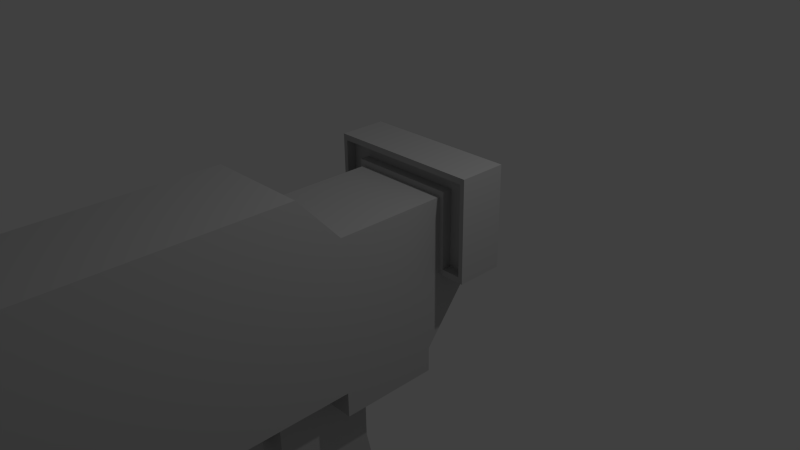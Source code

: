 # Source: gunChapter4.blend  (saved by Blender 2.75.0; exported with 4.5.12 LTS)
import bpy
from mathutils import Matrix  # noqa: F401  (used for matrix-valued properties, if any)

bpy.ops.wm.read_factory_settings(use_empty=True)
scene = bpy.context.scene
scene.name = 'Scene'

# ---- collections
col_collection_1 = bpy.data.collections.new('Collection 1'); scene.collection.children.link(col_collection_1)

# ---- materials (node trees are filled in below, after node groups)
mat_cheker_001 = bpy.data.materials.new('cheker.001')
mat_cheker_001.alpha_threshold = 0.0
mat_cheker_001.use_transparent_shadow = False
mat_cheker_001.diffuse_color = (0.48, 0.48, 0.48, 1.0)
mat_cheker_001.specular_color = (0.04, 0.04, 0.04)
mat_cheker_001.roughness = 0.5
mat_cheker_001.specular_intensity = 1.0

# ---- material node trees

# ---- world
world_world = bpy.data.worlds.new('World'); scene.world = world_world
world_world.color = (0.05088, 0.05088, 0.05088)
world_world.use_sun_shadow = False
world_world.sun_shadow_jitter_overblur = 0.0
world_world.cycles.sampling_method = 'MANUAL'
world_world.cycles.sample_map_resolution = 256

# ---- cameras
cam_camera = bpy.data.cameras.new('Camera')
cam_camera.clip_end = 100.0
cam_camera.lens = 35.0
cam_camera.sensor_width = 32.0
cam_camera.sensor_height = 18.0
cam_camera.ortho_scale = 7.314
cam_camera.dof.focus_distance = 0.0
cam_camera.dof.aperture_fstop = 128.0

# ---- lights
light_lamp = bpy.data.lights.new('Lamp', 'POINT')
light_lamp.transmission_factor = 0.0
light_lamp.cutoff_distance = 30.0
light_lamp.energy = 194.0
light_lamp.shadow_buffer_clip_start = 1.001
light_lamp.shadow_soft_size = 0.1
light_lamp.shadow_maximum_resolution = 0.006
light_lamp.use_absolute_resolution = True
light_lamp.cycles.use_multiple_importance_sampling = False

# ---- meshes
me_gunmesh = bpy.data.meshes.new('GunMesh')
me_gunmesh.from_pydata([(0.3955, -0.4009, 1.142), (0.3955, -0.9232, 1.492), (0.2403, 0.8086, 3.185), (0.3955, 1.178, 3.185), (0.3955, -0.4009, 1.704), (0.3955, -0.9232, 1.704), (0.4309, 0.8551, -0.8521), (0.4309, 0.8551, -0.9311), (0.3955, -0.4009, -0.7517), (0.3955, 0.1985, -1.229), (0.3955, 0.1985, -0.8527), (0.3955, -0.9232, 2.985), (0.3955, -0.9232, 3.185), (0.3955, -0.4009, 2.985), (0.3112, -0.4009, 1.704), (0.3112, -0.8589, 1.704), (0.3955, 0.8086, 0.0362), (0.3955, 1.178, 0.3679), (0.4309, 0.245, -0.9317), (0.5855, 0.245, -0.9317), (0.5855, 0.96, -0.931), (0.6209, 1.006, -1.229), (0.3955, -0.4009, 0.03618), (0.2402, -0.4009, 3.004), (0.2403, 0.8086, 3.004), (0.3112, -0.8589, 2.985), (0.3112, -0.4009, 2.985), (0.2402, -0.4009, 3.185), (0.3955, -0.6014, 0.03618), (0.3955, -0.6014, -0.7517), (0.3955, 0.8086, -0.852), (0.6209, 0.1985, -1.229), (0.6209, 1.006, -0.852), (0.6209, 0.1985, -0.8527), (0.5855, 0.96, -0.852), (0.4309, 0.2449, -0.8527), (0.5855, 0.2449, -0.8526), (0.2402, -0.4002, 3.185), (0.1946, -1.063, -0.2866), (0.1946, -0.3846, -0.2866), (0.1946, -0.3846, 0.4866), (0.1946, -1.063, 0.4866), (0.1946, -2.189, -0.5248), (0.1946, -2.189, 0.2484), (0.1946, -2.325, -0.5248), (0.1946, -2.325, 0.2484), (0.1971, 0.7519, 2.713), (0.1971, 0.7519, 3.515), (0.1971, -0.3442, 3.515), (0.1971, -0.3442, 2.713), (0.1033, -0.7559, 0.5731), (0.1033, -0.3846, 0.5731), (0.1033, -0.9093, 0.7808), (0.1033, -0.3846, 0.7808), (0.0, -0.4009, 1.142), (-0.3955, -0.4009, 1.142), (-0.3955, -0.9232, 1.492), (0.0, -0.9232, 1.492), (0.0, 0.8086, 3.185), (-0.2403, 0.8086, 3.185), (-0.3955, 1.178, 3.185), (0.0, 1.178, 3.185), (-0.3955, -0.4009, 1.704), (-0.3955, -0.9232, 1.704), (0.0, 0.8551, -0.8522), (-0.4309, 0.8551, -0.8521), (-0.4309, 0.8551, -0.9311), (0.0, 0.8551, -0.9313), (-0.3955, -0.4009, -0.7517), (-0.3955, 0.1985, -1.229), (-0.3955, 0.1985, -0.8527), (-0.3955, -0.9232, 2.985), (-0.3955, -0.9232, 3.185), (0.0, -0.9232, 3.185), (0.0, -0.9232, 2.985), (-0.3955, -0.4009, 2.985), (-0.3112, -0.4009, 1.704), (-0.3112, -0.8589, 1.704), (-0.3955, 0.8086, 0.0362), (-0.3955, 1.178, 0.3679), (-0.4309, 0.245, -0.9317), (-0.5855, 0.245, -0.9317), (-0.5855, 0.96, -0.931), (0.0, 0.1985, -1.229), (0.0, 1.006, -1.229), (-0.6209, 1.006, -1.229), (0.0, -0.9232, 1.704), (-0.3955, -0.4009, 0.03618), (0.0, -0.4009, 0.03618), (0.0, 0.8086, 0.0362), (0.0, 1.178, 0.3679), (-0.2402, -0.4009, 3.004), (-0.2403, 0.8086, 3.004), (0.0, 0.8086, 3.004), (0.0, -0.4009, 3.004), (0.0, -0.4009, -0.7517), (-0.3112, -0.8589, 2.985), (0.0, -0.8589, 2.985), (0.0, -0.8589, 1.704), (-0.3112, -0.4009, 2.985), (0.0, -0.4009, 3.185), (-0.2402, -0.4009, 3.185), (0.0, -0.6014, 0.03618), (-0.3955, -0.6014, 0.03618), (-0.3955, -0.6014, -0.7517), (0.0, -0.6014, -0.7517), (-0.3955, 0.8086, -0.852), (0.0, 0.8086, -0.8522), (-0.6209, 0.1985, -1.229), (-0.6209, 1.006, -0.852), (-0.6209, 0.1985, -0.8527), (0.0, 1.006, -0.8522), (-0.5855, 0.96, -0.852), (0.0, 0.96, -0.8522), (0.0, 0.96, -0.9313), (-0.4309, 0.2449, -0.8527), (-0.5855, 0.2449, -0.8526), (-0.2402, -0.4002, 3.185), (-0.1946, -1.063, -0.2866), (-0.1946, -0.3846, -0.2866), (-0.1946, -0.3846, 0.4866), (-0.1946, -1.063, 0.4866), (-0.1946, -2.189, -0.5248), (-0.1946, -2.189, 0.2484), (-0.1946, -2.325, -0.5248), (-0.1946, -2.325, 0.2484), (-0.1971, 0.7519, 2.713), (-0.1971, 0.7519, 3.515), (-0.1971, -0.3442, 3.515), (-0.1971, -0.3442, 2.713), (-0.1033, -0.7559, 0.5731), (-0.1033, -0.3846, 0.5731), (-0.1033, -0.9093, 0.7808), (-0.1033, -0.3846, 0.7808), (0.0, -0.3442, 2.713), (0.0, -0.3846, 0.7808), (0.0, -1.063, -0.2866), (0.0, -1.063, 0.4866), (0.0, -2.189, -0.5248), (0.0, -2.325, -0.5248), (0.0, 0.7519, 2.713), (0.0, -0.9093, 0.7808), (0.0, -0.3846, 0.5731), (0.0, -0.3846, 0.4866), (0.0, -0.7559, 0.5731), (0.0, 0.7519, 3.515), (0.0, -2.325, 0.2484), (0.0, -2.189, 0.2484), (0.0, -0.3442, 3.515), (0.0, -0.3846, -0.2866)], [], [(54, 0, 1, 57), (58, 2, 3, 61), (0, 4, 5, 1), (64, 6, 7, 67), (8, 9, 10), (11, 12, 73, 74), (12, 11, 13), (5, 4, 14, 15), (3, 16, 17), (7, 18, 19, 20), (83, 84, 21, 9), (1, 5, 86, 57), (22, 0, 54, 88), (16, 89, 90, 17), (23, 24, 93, 94), (9, 8, 95, 83), (15, 25, 97, 98), (14, 26, 25, 15), (86, 5, 15, 98), (4, 13, 26, 14), (13, 11, 25, 26), (11, 74, 97, 25), (90, 61, 3, 17), (2, 58, 93, 24), (100, 27, 23, 94), (22, 88, 102, 28), (29, 28, 102, 105), (95, 8, 29, 105), (8, 22, 28, 29), (30, 107, 89, 16), (31, 21, 32, 33), (21, 84, 111, 32), (10, 9, 31, 33), (9, 21, 31), (34, 113, 114, 20), (35, 6, 30, 10), (35, 36, 19, 18), (34, 36, 33, 32), (36, 35, 10, 33), (34, 32, 111, 113), (20, 114, 67, 7), (6, 64, 107, 30), (36, 34, 20, 19), (6, 35, 18, 7), (16, 3, 13, 4), (8, 10, 22), (3, 12, 13), (73, 12, 27, 100), (0, 16, 4), (3, 2, 37, 27, 12), (22, 16, 0), (10, 30, 16, 22), (27, 37, 2, 24, 23), (38, 39, 40, 41), (42, 38, 41, 43), (138, 42, 44, 139), (42, 43, 45, 44), (46, 47, 48, 49), (148, 134, 49, 48), (144, 50, 52, 141), (50, 51, 53, 52), (52, 53, 135, 141), (38, 42, 138, 136), (39, 38, 136, 149), (43, 41, 137, 147), (41, 40, 143, 137), (43, 147, 146, 45), (47, 145, 148, 48), (47, 46, 140, 145), (50, 144, 142, 51), (44, 45, 146, 139), (54, 57, 56, 55), (58, 61, 60, 59), (55, 56, 63, 62), (64, 67, 66, 65), (68, 70, 69), (71, 74, 73, 72), (72, 75, 71), (63, 77, 76, 62), (60, 79, 78), (66, 82, 81, 80), (83, 69, 85, 84), (56, 57, 86, 63), (87, 88, 54, 55), (78, 79, 90, 89), (91, 94, 93, 92), (69, 83, 95, 68), (77, 98, 97, 96), (76, 77, 96, 99), (86, 98, 77, 63), (62, 76, 99, 75), (75, 99, 96, 71), (71, 96, 97, 74), (90, 79, 60, 61), (59, 92, 93, 58), (100, 94, 91, 101), (87, 103, 102, 88), (104, 105, 102, 103), (95, 105, 104, 68), (68, 104, 103, 87), (106, 78, 89, 107), (108, 110, 109, 85), (85, 109, 111, 84), (70, 110, 108, 69), (69, 108, 85), (112, 82, 114, 113), (115, 70, 106, 65), (115, 80, 81, 116), (112, 109, 110, 116), (116, 110, 70, 115), (112, 113, 111, 109), (82, 66, 67, 114), (65, 106, 107, 64), (116, 81, 82, 112), (65, 66, 80, 115), (78, 62, 75, 60), (68, 87, 70), (60, 75, 72), (73, 100, 101, 72), (55, 62, 78), (60, 72, 101, 117, 59), (87, 55, 78), (70, 87, 78, 106), (101, 91, 92, 59, 117), (118, 121, 120, 119), (122, 123, 121, 118), (138, 139, 124, 122), (122, 124, 125, 123), (126, 129, 128, 127), (148, 128, 129, 134), (144, 141, 132, 130), (130, 132, 133, 131), (132, 141, 135, 133), (118, 136, 138, 122), (119, 149, 136, 118), (123, 147, 137, 121), (121, 137, 143, 120), (123, 125, 146, 147), (127, 128, 148, 145), (127, 145, 140, 126), (130, 131, 142, 144), (124, 139, 146, 125)])
me_gunmesh.polygons.foreach_set('use_smooth', [True] * 142)
_k = set([(0, 1), (0, 22), (0, 54), (1, 5), (1, 57), (2, 24), (2, 37), (2, 58), (3, 12), (3, 17), (3, 61), (4, 5), (4, 13), (4, 14), (5, 86), (6, 7), (6, 30), (6, 35), (6, 64), (7, 18), (7, 67), (8, 9), (8, 29), (8, 95), (9, 10), (9, 31), (9, 83), (10, 30), (10, 33), (11, 12), (11, 13), (11, 74), (12, 73), (13, 26), (14, 15), (14, 26), (15, 25), (15, 98), (16, 17), (16, 30), (16, 89), (17, 90), (18, 19), (18, 35), (19, 20), (19, 36), (20, 34), (20, 114), (21, 31), (21, 32), (21, 84), (22, 28), (22, 88), (23, 24), (23, 27), (23, 94), (24, 93), (25, 26), (25, 97), (27, 37), (27, 100), (28, 29), (28, 102), (29, 105), (30, 107), (31, 33), (32, 33), (32, 34), (32, 111), (34, 36), (34, 113), (35, 36), (38, 39), (38, 42), (38, 136), (40, 41), (41, 43), (41, 137), (42, 44), (42, 138), (43, 45), (43, 147), (44, 45), (44, 139), (45, 146), (46, 47), (47, 48), (47, 145), (48, 49), (48, 148), (50, 51), (50, 52), (50, 144), (52, 53), (52, 141), (54, 55), (55, 56), (55, 87), (56, 57), (56, 63), (58, 59), (59, 92), (59, 117), (60, 61), (60, 72), (60, 79), (62, 63), (62, 75), (62, 76), (63, 86), (64, 65), (65, 66), (65, 106), (65, 115), (66, 67), (66, 80), (68, 69), (68, 95), (68, 104), (69, 70), (69, 83), (69, 108), (70, 106), (70, 110), (71, 72), (71, 74), (71, 75), (72, 73), (75, 99), (76, 77), (76, 99), (77, 96), (77, 98), (78, 79), (78, 89), (78, 106), (79, 90), (80, 81), (80, 115), (81, 82), (81, 116), (82, 112), (82, 114), (84, 85), (85, 108), (85, 109), (87, 88), (87, 103), (91, 92), (91, 94), (91, 101), (92, 93), (96, 97), (96, 99), (100, 101), (101, 117), (102, 103), (103, 104), (104, 105), (106, 107), (108, 110), (109, 110), (109, 111), (109, 112), (112, 113), (112, 116), (115, 116), (118, 119), (118, 122), (118, 136), (120, 121), (121, 123), (121, 137), (122, 124), (122, 138), (123, 125), (123, 147), (124, 125), (124, 139), (125, 146), (126, 127), (127, 128), (127, 145), (128, 129), (128, 148), (130, 131), (130, 132), (130, 144), (132, 133), (132, 141)])
me_gunmesh.attributes.new('sharp_edge', 'BOOLEAN', 'EDGE').data.foreach_set('value', [ (min(e.vertices), max(e.vertices)) in _k for e in me_gunmesh.edges])
_uv = me_gunmesh.uv_layers.new(name='UVMap')
_uv.uv.foreach_set('vector', [0.8136, 0.8718, 0.8899, 0.8718, 0.8899, 0.9626, 0.8136, 0.9626, 0.6017, 0.3575, 0.6177, 0.4246, 0.5401, 0.4612, 0.5401, 0.3579, 0.3609, 0.7062, 0.2657, 0.7065, 0.2654, 0.6123, 0.3012, 0.6122, 0.1749, 0.3507, 0.1108, 0.399, 0.1004, 0.3938, 0.1697, 0.3432, 0.6822, 0.7053, 0.7634, 0.8132, 0.6996, 0.8134, 0.4909, 0.25, 0.4909, 0.2876, 0.4163, 0.2876, 0.4163, 0.25, 0.01422, 0.613, 0.04807, 0.6129, 0.04833, 0.7071, 0.3704, 0.4536, 0.356, 0.5615, 0.3485, 0.546, 0.3567, 0.4528, 0.01528, 0.992, 0.5491, 0.9239, 0.493, 0.9907, 0.1004, 0.3938, 0.1071, 0.4836, 0.08775, 0.4841, 0.06385, 0.3946, 0.4932, 0.6956, 0.4144, 0.572, 0.5133, 0.5166, 0.5775, 0.6375, 0.8899, 0.9626, 0.8899, 0.9917, 0.8136, 0.9917, 0.8136, 0.9626, 0.8899, 0.7189, 0.8899, 0.8718, 0.8136, 0.8718, 0.8136, 0.7189, 0.9923, 0.8657, 0.9157, 0.8657, 0.9157, 0.7943, 0.9923, 0.7943, 0.7775, 0.3918, 0.6399, 0.4014, 0.6357, 0.3566, 0.7881, 0.3572, 0.581, 0.1776, 0.581, 0.05049, 0.4962, 0.05049, 0.4962, 0.1776, 0.3567, 0.4528, 0.1648, 0.4545, 0.1673, 0.3932, 0.353, 0.3907, 0.3485, 0.546, 0.1745, 0.5436, 0.1648, 0.4545, 0.3567, 0.4528, 0.3612, 0.3905, 0.3704, 0.4536, 0.3567, 0.4528, 0.353, 0.3907, 0.356, 0.5615, 0.1672, 0.5597, 0.1745, 0.5436, 0.3485, 0.546, 0.1672, 0.5597, 0.1511, 0.4558, 0.1648, 0.4545, 0.1745, 0.5436, 0.1511, 0.4558, 0.1591, 0.3934, 0.1673, 0.3932, 0.1648, 0.4545, 0.9157, 0.7943, 0.9157, 0.403, 0.9923, 0.403, 0.9923, 0.7943, 0.6177, 0.4246, 0.6017, 0.3575, 0.6357, 0.3566, 0.6399, 0.4014, 0.8117, 0.358, 0.7984, 0.4214, 0.7775, 0.3918, 0.7881, 0.3572, 0.8899, 0.7189, 0.8136, 0.7189, 0.8136, 0.6894, 0.8899, 0.6894, 0.8899, 0.5804, 0.8899, 0.6894, 0.8136, 0.6894, 0.8136, 0.5804, 0.4962, 0.05049, 0.581, 0.05049, 0.581, 0.01837, 0.4962, 0.01837, 0.6822, 0.7053, 0.5485, 0.7057, 0.5484, 0.6695, 0.6821, 0.6692, 0.9923, 0.9891, 0.9157, 0.9891, 0.9157, 0.8657, 0.9923, 0.8657, 0.5834, 0.5686, 0.5133, 0.5166, 0.5186, 0.4595, 0.6535, 0.5348, 0.5133, 0.5166, 0.4144, 0.572, 0.3748, 0.5098, 0.5186, 0.4595, 0.6728, 0.6144, 0.5775, 0.6375, 0.5834, 0.5686, 0.6535, 0.5348, 0.5775, 0.6375, 0.5133, 0.5166, 0.5834, 0.5686, 0.0526, 0.3894, 0.1537, 0.3205, 0.1622, 0.3326, 0.06385, 0.3946, 0.1164, 0.4914, 0.1108, 0.399, 0.1173, 0.4021, 0.1248, 0.4983, 0.1164, 0.4914, 0.07746, 0.4999, 0.08775, 0.4841, 0.1071, 0.4836, 0.0526, 0.3894, 0.07746, 0.4999, 0.0719, 0.5082, 0.04513, 0.386, 0.07746, 0.4999, 0.1164, 0.4914, 0.1248, 0.4983, 0.0719, 0.5082, 0.0526, 0.3894, 0.04513, 0.386, 0.1504, 0.3157, 0.1537, 0.3205, 0.06385, 0.3946, 0.1622, 0.3326, 0.1697, 0.3432, 0.1004, 0.3938, 0.1108, 0.399, 0.1749, 0.3507, 0.1788, 0.3563, 0.1173, 0.4021, 0.07746, 0.4999, 0.0526, 0.3894, 0.06385, 0.3946, 0.08775, 0.4841, 0.1108, 0.399, 0.1164, 0.4914, 0.1071, 0.4836, 0.1004, 0.3938, 0.5491, 0.9239, 0.01528, 0.992, 0.04833, 0.7071, 0.2657, 0.7065, 0.6822, 0.7053, 0.6996, 0.8134, 0.5485, 0.7057, 0.01528, 0.992, 0.01422, 0.613, 0.04833, 0.7071, 0.9047, 0.3596, 0.9047, 0.4532, 0.7984, 0.4214, 0.8117, 0.358, 0.3609, 0.7062, 0.5491, 0.9239, 0.2657, 0.7065, 0.5401, 0.4612, 0.6177, 0.4246, 0.7974, 0.4215, 0.7984, 0.4214, 0.9047, 0.4532, 0.5485, 0.7057, 0.5491, 0.9239, 0.3609, 0.7062, 0.6996, 0.8134, 0.6998, 0.9235, 0.5491, 0.9239, 0.5485, 0.7057, 0.7984, 0.4214, 0.7974, 0.4215, 0.6177, 0.4246, 0.6399, 0.4014, 0.7775, 0.3918, 0.6005, 0.1063, 0.6005, 0.0117, 0.6985, 0.0117, 0.6985, 0.1063, 0.6005, 0.2635, 0.6005, 0.1063, 0.6985, 0.1063, 0.6985, 0.2635, 0.8684, 0.2635, 0.8946, 0.2635, 0.8946, 0.2824, 0.8684, 0.2824, 0.6005, 0.2635, 0.6985, 0.2635, 0.6985, 0.2824, 0.6005, 0.2824, 0.1113, 0.2729, 0.1113, 0.1728, 0.253, 0.1728, 0.253, 0.2729, 0.253, 0.1436, 0.3531, 0.1436, 0.3531, 0.1728, 0.253, 0.1728, 0.7273, 0.597, 0.7272, 0.6135, 0.6855, 0.6131, 0.6856, 0.5966, 0.7272, 0.6135, 0.7888, 0.614, 0.7885, 0.647, 0.7014, 0.6462, 0.7026, 0.5144, 0.7897, 0.5152, 0.7895, 0.5316, 0.7024, 0.5309, 0.8946, 0.1063, 0.8946, 0.2635, 0.8684, 0.2635, 0.8684, 0.1063, 0.8946, 0.0117, 0.8946, 0.1063, 0.8684, 0.1063, 0.8684, 0.0117, 0.6985, 0.2635, 0.6985, 0.1063, 0.7231, 0.1063, 0.7231, 0.2635, 0.6985, 0.1063, 0.6985, 0.0117, 0.7231, 0.0117, 0.7231, 0.1063, 0.6985, 0.2635, 0.7231, 0.2635, 0.7231, 0.2824, 0.6985, 0.2824, 0.1113, 0.1728, 0.1113, 0.1436, 0.253, 0.1436, 0.253, 0.1728, 0.1113, 0.1728, 0.01125, 0.1728, 0.01125, 0.1436, 0.1113, 0.1436, 0.7272, 0.6135, 0.7273, 0.597, 0.789, 0.5975, 0.7888, 0.614, 0.6005, 0.2824, 0.6985, 0.2824, 0.6985, 0.3122, 0.6005, 0.3122, 0.8136, 0.8718, 0.8136, 0.9626, 0.8899, 0.9626, 0.8899, 0.8718, 0.6017, 0.3575, 0.5401, 0.3579, 0.5401, 0.4612, 0.6177, 0.4246, 0.3609, 0.7062, 0.3012, 0.6122, 0.2654, 0.6123, 0.2657, 0.7065, 0.1749, 0.3507, 0.1697, 0.3432, 0.1004, 0.3938, 0.1108, 0.399, 0.6822, 0.7053, 0.6996, 0.8134, 0.7634, 0.8132, 0.4909, 0.25, 0.4163, 0.25, 0.4163, 0.2876, 0.4909, 0.2876, 0.01422, 0.613, 0.04833, 0.7071, 0.04807, 0.6129, 0.3704, 0.4536, 0.3567, 0.4528, 0.3485, 0.546, 0.356, 0.5615, 0.01528, 0.992, 0.493, 0.9907, 0.5491, 0.9239, 0.1004, 0.3938, 0.06385, 0.3946, 0.08775, 0.4841, 0.1071, 0.4836, 0.4932, 0.6956, 0.5775, 0.6375, 0.5133, 0.5166, 0.4144, 0.572, 0.8899, 0.9626, 0.8136, 0.9626, 0.8136, 0.9917, 0.8899, 0.9917, 0.8899, 0.7189, 0.8136, 0.7189, 0.8136, 0.8718, 0.8899, 0.8718, 0.9923, 0.8657, 0.9923, 0.7943, 0.9157, 0.7943, 0.9157, 0.8657, 0.7775, 0.3918, 0.7881, 0.3572, 0.6357, 0.3566, 0.6399, 0.4014, 0.581, 0.1776, 0.4962, 0.1776, 0.4962, 0.05049, 0.581, 0.05049, 0.3567, 0.4528, 0.353, 0.3907, 0.1673, 0.3932, 0.1648, 0.4545, 0.3485, 0.546, 0.3567, 0.4528, 0.1648, 0.4545, 0.1745, 0.5436, 0.3612, 0.3905, 0.353, 0.3907, 0.3567, 0.4528, 0.3704, 0.4536, 0.356, 0.5615, 0.3485, 0.546, 0.1745, 0.5436, 0.1672, 0.5597, 0.1672, 0.5597, 0.1745, 0.5436, 0.1648, 0.4545, 0.1511, 0.4558, 0.1511, 0.4558, 0.1648, 0.4545, 0.1673, 0.3932, 0.1591, 0.3934, 0.9157, 0.7943, 0.9923, 0.7943, 0.9923, 0.403, 0.9157, 0.403, 0.6177, 0.4246, 0.6399, 0.4014, 0.6357, 0.3566, 0.6017, 0.3575, 0.8117, 0.358, 0.7881, 0.3572, 0.7775, 0.3918, 0.7984, 0.4214, 0.8899, 0.7189, 0.8899, 0.6894, 0.8136, 0.6894, 0.8136, 0.7189, 0.8899, 0.5804, 0.8136, 0.5804, 0.8136, 0.6894, 0.8899, 0.6894, 0.4962, 0.05049, 0.4962, 0.01837, 0.581, 0.01837, 0.581, 0.05049, 0.6822, 0.7053, 0.6821, 0.6692, 0.5484, 0.6695, 0.5485, 0.7057, 0.9923, 0.9891, 0.9923, 0.8657, 0.9157, 0.8657, 0.9157, 0.9891, 0.5834, 0.5686, 0.6535, 0.5348, 0.5186, 0.4595, 0.5133, 0.5166, 0.5133, 0.5166, 0.5186, 0.4595, 0.3748, 0.5098, 0.4144, 0.572, 0.6728, 0.6144, 0.6535, 0.5348, 0.5834, 0.5686, 0.5775, 0.6375, 0.5775, 0.6375, 0.5834, 0.5686, 0.5133, 0.5166, 0.0526, 0.3894, 0.06385, 0.3946, 0.1622, 0.3326, 0.1537, 0.3205, 0.1164, 0.4914, 0.1248, 0.4983, 0.1173, 0.4021, 0.1108, 0.399, 0.1164, 0.4914, 0.1071, 0.4836, 0.08775, 0.4841, 0.07746, 0.4999, 0.0526, 0.3894, 0.04513, 0.386, 0.0719, 0.5082, 0.07746, 0.4999, 0.07746, 0.4999, 0.0719, 0.5082, 0.1248, 0.4983, 0.1164, 0.4914, 0.0526, 0.3894, 0.1537, 0.3205, 0.1504, 0.3157, 0.04513, 0.386, 0.06385, 0.3946, 0.1004, 0.3938, 0.1697, 0.3432, 0.1622, 0.3326, 0.1108, 0.399, 0.1173, 0.4021, 0.1788, 0.3563, 0.1749, 0.3507, 0.07746, 0.4999, 0.08775, 0.4841, 0.06385, 0.3946, 0.0526, 0.3894, 0.1108, 0.399, 0.1004, 0.3938, 0.1071, 0.4836, 0.1164, 0.4914, 0.5491, 0.9239, 0.2657, 0.7065, 0.04833, 0.7071, 0.01528, 0.992, 0.6822, 0.7053, 0.5485, 0.7057, 0.6996, 0.8134, 0.01528, 0.992, 0.04833, 0.7071, 0.01422, 0.613, 0.9047, 0.3596, 0.8117, 0.358, 0.7984, 0.4214, 0.9047, 0.4532, 0.3609, 0.7062, 0.2657, 0.7065, 0.5491, 0.9239, 0.5401, 0.4612, 0.9047, 0.4532, 0.7984, 0.4214, 0.7974, 0.4215, 0.6177, 0.4246, 0.5485, 0.7057, 0.3609, 0.7062, 0.5491, 0.9239, 0.6996, 0.8134, 0.5485, 0.7057, 0.5491, 0.9239, 0.6998, 0.9235, 0.7984, 0.4214, 0.7775, 0.3918, 0.6399, 0.4014, 0.6177, 0.4246, 0.7974, 0.4215, 0.6005, 0.1063, 0.6985, 0.1063, 0.6985, 0.0117, 0.6005, 0.0117, 0.6005, 0.2635, 0.6985, 0.2635, 0.6985, 0.1063, 0.6005, 0.1063, 0.8684, 0.2635, 0.8684, 0.2824, 0.8946, 0.2824, 0.8946, 0.2635, 0.6005, 0.2635, 0.6005, 0.2824, 0.6985, 0.2824, 0.6985, 0.2635, 0.1113, 0.2729, 0.253, 0.2729, 0.253, 0.1728, 0.1113, 0.1728, 0.253, 0.1436, 0.253, 0.1728, 0.3531, 0.1728, 0.3531, 0.1436, 0.7273, 0.597, 0.6856, 0.5966, 0.6855, 0.6131, 0.7272, 0.6135, 0.7272, 0.6135, 0.7014, 0.6462, 0.7885, 0.647, 0.7888, 0.614, 0.7026, 0.5144, 0.7024, 0.5309, 0.7895, 0.5316, 0.7897, 0.5152, 0.8946, 0.1063, 0.8684, 0.1063, 0.8684, 0.2635, 0.8946, 0.2635, 0.8946, 0.0117, 0.8684, 0.0117, 0.8684, 0.1063, 0.8946, 0.1063, 0.6985, 0.2635, 0.7231, 0.2635, 0.7231, 0.1063, 0.6985, 0.1063, 0.6985, 0.1063, 0.7231, 0.1063, 0.7231, 0.0117, 0.6985, 0.0117, 0.6985, 0.2635, 0.6985, 0.2824, 0.7231, 0.2824, 0.7231, 0.2635, 0.1113, 0.1728, 0.253, 0.1728, 0.253, 0.1436, 0.1113, 0.1436, 0.1113, 0.1728, 0.1113, 0.1436, 0.01125, 0.1436, 0.01125, 0.1728, 0.7272, 0.6135, 0.7888, 0.614, 0.789, 0.5975, 0.7273, 0.597, 0.6005, 0.2824, 0.6005, 0.3122, 0.6985, 0.3122, 0.6985, 0.2824])
me_gunmesh.materials.append(mat_cheker_001)
me_gunmesh.use_remesh_preserve_volume = False
me_gunmesh.use_remesh_preserve_attributes = False
me_gunmesh.use_mirror_vertex_groups = False
me_gunmesh.update()
me_gunmesh.normals_split_custom_set([tuple(v) for v in zip(*[iter([0.0, -0.5571, -0.8305, 0.0, -0.5571, -0.8305, 0.0, -0.5571, -0.8305, 0.0, -0.5571, -0.8305, 0.0, 0.0, 1.0, -1.351e-06, 0.0, 1.0, -5.877e-07, 0.0, 1.0, 0.0, 0.0, 1.0, 1.0, 1.07e-07, 0.0, 1.0, 5.787e-08, 0.0, 1.0, 7.387e-08, 0.0, 1.0, 7.387e-08, 0.0, 0.0, 1.0, 0.000407, -1.478e-07, 1.0, 0.0004069, -1.478e-07, 1.0, 0.0004069, 0.0, 1.0, 0.000407, 1.0, -5.75e-08, 0.0, 1.0, 0.0, 0.0, 1.0, -1.28e-08, 0.0, 0.0, -1.0, 0.0, 0.0, -1.0, 0.0, 0.0, -1.0, 0.0, 0.0, -1.0, 0.0, 1.0, 9.404e-08, 0.0, 1.0, 1.225e-07, 0.0, 1.0, 1.615e-08, 0.0, -1.972e-05, 5.524e-06, 1.0, 1.443e-05, 4.111e-05, 1.0, 1.443e-05, 4.111e-05, 1.0, -2.908e-05, -4.231e-06, 1.0, 1.0, 9.25e-09, 0.0, 1.0, -3.843e-09, 0.0, 1.0, -8.599e-08, 0.0, -0.0001632, -0.0004016, 1.0, 6.228e-05, -0.0009107, 1.0, 6.228e-05, -0.0009107, 1.0, -9.618e-05, -0.0005529, 1.0, 0.0, 0.0, -1.0, 0.0, 0.0, -1.0, 0.0, 0.0, -1.0, 0.0, 0.0, -1.0, 0.0, -1.0, 0.0, 0.0, -1.0, 0.0, 0.0, -1.0, 0.0, 0.0, -1.0, 0.0, 0.0, -1.0, 0.0, 0.0, -1.0, 0.0, 0.0, -1.0, 0.0, 0.0, -1.0, 0.0, 0.0, 0.6684, -0.7438, 0.0, 0.6684, -0.7438, 0.0, 0.6684, -0.7438, 0.0, 0.6684, -0.7438, 0.0, 0.0, 1.0, 0.0, 0.0, 1.0, 0.0, 0.0, 1.0, 0.0, 0.0, 1.0, 0.0, -0.6228, -0.7824, 0.0, -0.6228, -0.7824, 0.0, -0.6228, -0.7824, 0.0, -0.6228, -0.7824, 0.0, -1.0, 0.0, 0.0, -1.0, 0.0, 0.0, -1.0, 0.0, 0.0, -1.0, 0.0, 1.0, -5.078e-08, 0.0, 1.0, -5.078e-08, 0.0, 1.0, -5.078e-08, 0.0, 1.0, -5.078e-08, 0.0, 2.084e-11, -4.469e-05, 1.0, -1.972e-05, 5.524e-06, 1.0, -2.908e-05, -4.231e-06, 1.0, 2.084e-11, -4.469e-05, 1.0, 0.0, -1.0, 0.0, 0.0, -1.0, 0.0, 0.0, -1.0, 0.0, 0.0, -1.0, 0.0, 2.885e-06, 8.27e-06, -1.0, 1.689e-06, 4.84e-06, -1.0, 1.361e-06, 3.9e-06, -1.0, 2.885e-06, 8.27e-06, -1.0, 1.689e-06, 4.84e-06, -1.0, 0.0, 0.0, -1.0, 0.0, 0.0, -1.0, 1.361e-06, 3.9e-06, -1.0, 0.0, 1.0, 0.0, 0.0, 1.0, 0.0, 0.0, 1.0, 0.0, 0.0, 1.0, 0.0, 0.0, -1.0, 0.0, 0.0, -1.0, 0.0, 0.0, -1.0, 0.0, 0.0, -1.0, 0.0, 0.0, 1.0, -3.011e-08, 0.0, 1.0, 0.0, 0.0, 1.0, 0.0, 0.0, 1.0, -3.011e-08, 0.0, 0.0, 1.0, 0.0, 0.0, 1.0, 0.0, 0.0, 1.0, 0.0, 0.0, 1.0, 0.0, -1.0, 0.0, 0.0, -1.0, 0.0, 0.0, -1.0, 0.0, 0.0, -1.0, 0.0, 0.0, 0.0, -1.0, 0.0, 0.0, -1.0, 0.0, 0.0, -1.0, 0.0, 0.0, -1.0, 1.0, -5.75e-08, 0.0, 1.0, -2.672e-08, 0.0, 1.0, 0.0, 0.0, 1.0, 0.0, 0.0, 0.0, 1.0, 0.0, 0.0, 1.0, 0.0, 0.0, 1.0, 0.0, 0.0, 1.0, 0.0, 1.0, -2.48e-06, 5.303e-06, 1.0, -2.48e-06, 5.303e-06, 1.0, -2.48e-06, 5.303e-06, 1.0, -2.48e-06, 5.303e-06, 0.0, 1.0, 0.0, 0.0, 1.0, 0.0, 0.0, 1.0, 0.0, 0.0, 1.0, 0.0, 0.0, -1.0, 1.01e-06, 0.0, -1.0, 1.01e-06, 0.0, -1.0, 1.01e-06, 0.0, -1.0, 1.01e-06, 0.0, 0.0, -1.0, 0.0, 0.0, -1.0, 0.0, 0.0, -1.0, 1.597e-07, -1.0, -0.0004573, 0.0, -1.0, -0.0004573, 0.0, -1.0, -0.0004573, 1.597e-07, -1.0, -0.0004573, 0.0006381, -0.0009643, 1.0, 0.001273, -0.001015, 1.0, 0.001273, -0.001015, 1.0, 0.0008203, -0.0009468, 1.0, -7.923e-08, 1.0, 0.0004365, -7.923e-08, 1.0, 0.0004365, -7.923e-08, 1.0, 0.0004365, -7.923e-08, 1.0, 0.0004365, 0.001135, -0.0008266, 1.0, 0.000565, -0.0008646, 1.0, 0.0004275, -0.0008738, 1.0, 0.001135, -0.0008266, 1.0, 0.000565, -0.0008646, 1.0, 0.0006381, -0.0009643, 1.0, 0.0008203, -0.0009468, 1.0, 0.0004275, -0.0008738, 1.0, -0.000319, 0.0003812, 1.0, -0.000319, 0.0003812, 1.0, 0.0, 0.0003812, 1.0, 0.0, 0.0003812, 1.0, -9.618e-05, -0.0005529, 1.0, 0.0, 3.183e-05, 1.0, 0.0, 3.183e-05, 1.0, -0.0001632, -0.0004016, 1.0, -0.0004075, 0.0004131, 1.0, 0.0, 0.0004131, 1.0, 0.0, 0.0004131, 1.0, -0.0004075, 0.0004131, 1.0, -1.0, 1.118e-07, -0.0001524, -1.0, 1.118e-07, -0.0001524, -1.0, 1.118e-07, -0.0001524, -1.0, 1.118e-07, -0.0001524, 1.0, -3.303e-06, 0.0001273, 1.0, -3.303e-06, 0.0001273, 1.0, -3.303e-06, 0.0001273, 1.0, -3.303e-06, 0.0001273, 1.0, -3.843e-09, 0.0, 1.0, 9.25e-09, 0.0, 1.0, 1.615e-08, 0.0, 1.0, 5.787e-08, 0.0, 1.0, -5.75e-08, 0.0, 1.0, -1.28e-08, 0.0, 1.0, -2.672e-08, 0.0, 1.0, 9.25e-09, 0.0, 1.0, 9.404e-08, 0.0, 1.0, 1.615e-08, 0.0, 0.0, 0.0, 1.0, -4.268e-07, 0.0, 1.0, -1.404e-06, 0.0, 1.0, 0.0, 0.0, 1.0, 1.0, 1.07e-07, 0.0, 1.0, -3.843e-09, 0.0, 1.0, 5.787e-08, 0.0, -5.877e-07, 0.0, 1.0, -1.351e-06, 0.0, 1.0, -2.32e-06, 0.0, 1.0, -1.404e-06, 0.0, 1.0, -4.268e-07, 0.0, 1.0, 1.0, -2.672e-08, 0.0, 1.0, -3.843e-09, 0.0, 1.0, 1.07e-07, 0.0, 1.0, -1.28e-08, 0.0, 1.0, 1.941e-08, 0.0, 1.0, -3.843e-09, 0.0, 1.0, -2.672e-08, 0.0, -1.0, 8.405e-05, -1.574e-07, -1.0, 8.405e-05, -1.574e-07, -1.0, 8.405e-05, -1.574e-07, -1.0, 8.405e-05, -1.574e-07, -1.0, 8.405e-05, -1.574e-07, 1.0, 9.082e-09, 0.0, 1.0, 0.0, 0.0, 1.0, 0.0, 0.0, 1.0, 7.944e-09, 0.0, 1.0, 7.944e-09, 0.0, 1.0, 9.082e-09, 0.0, 1.0, 7.944e-09, 0.0, 1.0, 9.082e-09, 0.0, 0.0, 0.0, -1.0, 0.0, 0.0, -1.0, 0.0, 0.0, -1.0, 0.0, 0.0, -1.0, 1.0, 7.944e-09, 0.0, 1.0, 9.082e-09, 0.0, 1.0, 0.0, 0.0, 1.0, 0.0, 0.0, 1.0, 0.0, 0.0, 1.0, 0.0, 0.0, 1.0, 0.0, 0.0, 1.0, 0.0, 0.0, 0.0, -1.0, 0.0, 0.0, -1.0, 0.0, 0.0, -1.0, 0.0, 0.0, -1.0, 0.0, 0.0, -0.8043, -0.5942, 0.0, -0.8043, -0.5942, 0.0, -0.8043, -0.5942, 0.0, -0.8043, -0.5942, 1.0, 0.0, 0.0, 1.0, 0.0, 0.0, 1.0, 0.0, 0.0, 1.0, 0.0, 0.0, 0.0, 0.0, 1.0, 0.0, 0.0, 1.0, 0.0, 0.0, 1.0, 0.0, 0.0, 1.0, 0.0, 0.2068, -0.9784, 0.0, 0.2068, -0.9784, 0.0, 0.2068, -0.9784, 0.0, 0.2068, -0.9784, 0.0, 0.0, -1.0, 0.0, 0.0, -1.0, 0.0, 0.0, -1.0, 0.0, 0.0, -1.0, 0.0, -0.2068, 0.9784, 0.0, -0.2068, 0.9784, 0.0, -0.2068, 0.9784, 0.0, -0.2068, 0.9784, 0.0, 0.0, 1.0, 0.0, 0.0, 1.0, 0.0, 0.0, 1.0, 0.0, 0.0, 1.0, 0.0, 0.0, 1.0, 0.0, 0.0, 1.0, 0.0, 0.0, 1.0, 0.0, 0.0, 1.0, 0.0, 0.0, 1.0, 0.0, 0.0, 1.0, 0.0, 0.0, 1.0, 0.0, 0.0, 1.0, 0.0, 1.0, 0.0, 0.0, 1.0, 0.0, 0.0, 1.0, 0.0, 0.0, 1.0, 0.0, 0.0, 0.0, -1.0, 0.0, 0.0, -1.0, 0.0, 0.0, -1.0, 0.0, 0.0, -1.0, 0.0, -1.0, 0.0, 0.0, -1.0, 0.0, 0.0, -1.0, 0.0, 0.0, -1.0, 0.0, 0.0, -0.5571, -0.8305, 0.0, -0.5571, -0.8305, 0.0, -0.5571, -0.8305, 0.0, -0.5571, -0.8305, 0.0, 0.0, 1.0, 0.0, 0.0, 1.0, 4.701e-07, 0.0, 1.0, 1.08e-06, 0.0, 1.0, -1.0, 1.036e-07, 0.0, -1.0, 5.954e-08, 0.0, -1.0, 5.954e-08, 0.0, -1.0, 4.94e-08, 0.0, 0.0, 1.0, 0.000407, 0.0, 1.0, 0.000407, 1.478e-07, 1.0, 0.0004072, 1.478e-07, 1.0, 0.0004072, -1.0, -5.75e-08, 0.0, -1.0, -4.795e-09, 0.0, -1.0, 0.0, 0.0, 0.0, -1.0, 0.0, 0.0, -1.0, 0.0, 0.0, -1.0, 0.0, 0.0, -1.0, 0.0, -1.0, 9.404e-08, 0.0, -1.0, 1.365e-08, 0.0, -1.0, 1.225e-07, 0.0, 1.972e-05, 5.524e-06, 1.0, 2.908e-05, -4.231e-06, 1.0, -1.443e-05, 4.111e-05, 1.0, -1.443e-05, 4.111e-05, 1.0, -1.0, 3.386e-09, 0.0, -1.0, -8.599e-08, 0.0, -1.0, 1.744e-09, 0.0, 0.0001632, -0.0004016, 1.0, 9.618e-05, -0.0005529, 1.0, -6.228e-05, -0.0009107, 1.0, -6.228e-05, -0.0009107, 1.0, 0.0, 0.0, -1.0, 0.0, 0.0, -1.0, 0.0, 0.0, -1.0, 0.0, 0.0, -1.0, 0.0, -1.0, 0.0, 0.0, -1.0, 0.0, 0.0, -1.0, 0.0, 0.0, -1.0, 0.0, 0.0, -1.0, 0.0, 0.0, -1.0, 0.0, 0.0, -1.0, 0.0, 0.0, -1.0, 0.0, 0.0, 0.6684, -0.7438, 0.0, 0.6684, -0.7438, 0.0, 0.6684, -0.7438, 0.0, 0.6684, -0.7438, 0.0, 0.0, 1.0, 0.0, 0.0, 1.0, 0.0, 0.0, 1.0, 0.0, 0.0, 1.0, 0.0, -0.6228, -0.7824, 0.0, -0.6228, -0.7824, 0.0, -0.6228, -0.7824, 0.0, -0.6228, -0.7824, 0.0, -1.0, 0.0, 0.0, -1.0, 0.0, 0.0, -1.0, 0.0, 0.0, -1.0, 0.0, -1.0, -3.444e-08, 0.0, -1.0, -3.444e-08, 0.0, -1.0, -3.444e-08, 0.0, -1.0, -3.444e-08, 0.0, 2.084e-11, -4.469e-05, 1.0, 2.084e-11, -4.469e-05, 1.0, 2.908e-05, -4.231e-06, 1.0, 1.972e-05, 5.524e-06, 1.0, 0.0, -1.0, 0.0, 0.0, -1.0, 0.0, 0.0, -1.0, 0.0, 0.0, -1.0, 0.0, -3.607e-06, 8.27e-06, -1.0, -3.607e-06, 8.27e-06, -1.0, -1.701e-06, 3.9e-06, -1.0, -2.111e-06, 4.84e-06, -1.0, -2.111e-06, 4.84e-06, -1.0, -1.701e-06, 3.9e-06, -1.0, 0.0, 0.0, -1.0, 0.0, 0.0, -1.0, 0.0, 1.0, 0.0, 0.0, 1.0, 0.0, 0.0, 1.0, 0.0, 0.0, 1.0, 0.0, 0.0, -1.0, 0.0, 0.0, -1.0, 0.0, 0.0, -1.0, 0.0, 0.0, -1.0, 0.0, 0.0, 1.0, -3.011e-08, 0.0, 1.0, -3.011e-08, 0.0, 1.0, -6.023e-08, 0.0, 1.0, -6.023e-08, 0.0, 0.0, 1.0, 0.0, 0.0, 1.0, 0.0, 0.0, 1.0, 0.0, 0.0, 1.0, 0.0, -1.0, 0.0, 0.0, -1.0, 0.0, 0.0, -1.0, 0.0, 0.0, -1.0, 0.0, 0.0, 0.0, -1.0, 0.0, 0.0, -1.0, 0.0, 0.0, -1.0, 0.0, 0.0, -1.0, -1.0, -5.75e-08, 0.0, -1.0, 0.0, 0.0, -1.0, 0.0, 0.0, -1.0, -2.31e-08, 0.0, 0.0, 1.0, 0.0, 0.0, 1.0, 0.0, 0.0, 1.0, 0.0, 0.0, 1.0, 0.0, -1.0, -2.498e-06, 5.303e-06, -1.0, -2.498e-06, 5.303e-06, -1.0, -2.498e-06, 5.303e-06, -1.0, -2.498e-06, 5.303e-06, 0.0, 1.0, 0.0, 0.0, 1.0, 0.0, 0.0, 1.0, 0.0, 0.0, 1.0, 0.0, 0.0, -1.0, 1.01e-06, 0.0, -1.0, 1.01e-06, 0.0, -1.0, 1.01e-06, 0.0, -1.0, 1.01e-06, 0.0, 0.0, -1.0, 0.0, 0.0, -1.0, 0.0, 0.0, -1.0, -1.597e-07, -1.0, -0.0004573, -1.597e-07, -1.0, -0.0004573, 0.0, -1.0, -0.0004573, 0.0, -1.0, -0.0004573, -0.0006385, -0.0009643, 1.0, -0.0004927, -0.0004727, 1.0, -0.001274, -0.001015, 1.0, -0.001274, -0.001015, 1.0, 7.923e-08, 1.0, 0.0004365, 7.923e-08, 1.0, 0.0004365, 7.923e-08, 1.0, 0.0004365, 7.923e-08, 1.0, 0.0004365, -0.001136, -0.0008266, 1.0, -0.001136, -0.0008266, 1.0, -0.0004277, -0.0008738, 1.0, -0.0005652, -0.0008646, 1.0, -0.0005652, -0.0008646, 1.0, -0.0004277, -0.0008738, 1.0, -0.0004927, -0.0004727, 1.0, -0.0006385, -0.0009643, 1.0, 0.000319, 0.0003812, 1.0, 0.0, 0.0003812, 1.0, 0.0, 0.0003812, 1.0, 0.000319, 0.0003812, 1.0, 9.618e-05, -0.0005529, 1.0, 0.0001632, -0.0004016, 1.0, 0.0, 3.183e-05, 1.0, 0.0, 3.183e-05, 1.0, 0.0004075, 0.0004131, 1.0, 0.0004075, 0.0004131, 1.0, 0.0, 0.0004131, 1.0, 0.0, 0.0004131, 1.0, 1.0, 1.319e-07, -0.0001524, 1.0, 1.319e-07, -0.0001524, 1.0, 1.319e-07, -0.0001524, 1.0, 1.319e-07, -0.0001524, -1.0, -3.322e-06, 0.0001273, -1.0, -3.322e-06, 0.0001273, -1.0, -3.322e-06, 0.0001273, -1.0, -3.322e-06, 0.0001273, -1.0, 1.744e-09, 0.0, -1.0, 4.94e-08, 0.0, -1.0, 1.365e-08, 0.0, -1.0, 3.386e-09, 0.0, -1.0, -5.75e-08, 0.0, -1.0, -2.31e-08, 0.0, -1.0, -4.795e-09, 0.0, -1.0, 3.386e-09, 0.0, -1.0, 1.365e-08, 0.0, -1.0, 9.404e-08, 0.0, 0.0, 0.0, 1.0, 0.0, 0.0, 1.0, 1.123e-06, 0.0, 1.0, 3.414e-07, 0.0, 1.0, -1.0, 1.036e-07, 0.0, -1.0, 4.94e-08, 0.0, -1.0, 1.744e-09, 0.0, 4.701e-07, 0.0, 1.0, 3.414e-07, 0.0, 1.0, 1.123e-06, 0.0, 1.0, 1.856e-06, 0.0, 1.0, 1.08e-06, 0.0, 1.0, -1.0, -2.31e-08, 0.0, -1.0, 1.036e-07, 0.0, -1.0, 1.744e-09, 0.0, -1.0, -4.795e-09, 0.0, -1.0, -2.31e-08, 0.0, -1.0, 1.744e-09, 0.0, -1.0, 3.686e-08, 0.0, 1.0, 8.405e-05, -1.574e-07, 1.0, 8.405e-05, -1.574e-07, 1.0, 8.405e-05, -1.574e-07, 1.0, 8.405e-05, -1.574e-07, 1.0, 8.405e-05, -1.574e-07, -1.0, 9.082e-09, 0.0, -1.0, 7.944e-09, 0.0, -1.0, 0.0, 0.0, -1.0, 0.0, 0.0, -1.0, 7.944e-09, 0.0, -1.0, 9.082e-09, 0.0, -1.0, 7.944e-09, 0.0, -1.0, 9.082e-09, 0.0, 0.0, 0.0, -1.0, 0.0, 0.0, -1.0, 0.0, 0.0, -1.0, 0.0, 0.0, -1.0, -1.0, 7.944e-09, 0.0, -1.0, 0.0, 0.0, -1.0, 0.0, 0.0, -1.0, 9.082e-09, 0.0, -1.0, 0.0, 0.0, -1.0, 0.0, 0.0, -1.0, 0.0, 0.0, -1.0, 0.0, 0.0, 0.0, -1.0, 0.0, 0.0, -1.0, 0.0, 0.0, -1.0, 0.0, 0.0, -1.0, 0.0, 0.0, -0.8043, -0.5942, 0.0, -0.8043, -0.5942, 0.0, -0.8043, -0.5942, 0.0, -0.8043, -0.5942, -1.0, 0.0, 0.0, -1.0, 0.0, 0.0, -1.0, 0.0, 0.0, -1.0, 0.0, 0.0, 0.0, 0.0, 1.0, 0.0, 0.0, 1.0, 0.0, 0.0, 1.0, 0.0, 0.0, 1.0, 0.0, 0.2068, -0.9784, 0.0, 0.2068, -0.9784, 0.0, 0.2068, -0.9784, 0.0, 0.2068, -0.9784, 0.0, 0.0, -1.0, 0.0, 0.0, -1.0, 0.0, 0.0, -1.0, 0.0, 0.0, -1.0, 0.0, -0.2068, 0.9784, 0.0, -0.2068, 0.9784, 0.0, -0.2068, 0.9784, 0.0, -0.2068, 0.9784, 0.0, 0.0, 1.0, 0.0, 0.0, 1.0, 0.0, 0.0, 1.0, 0.0, 0.0, 1.0, 0.0, 0.0, 1.0, 0.0, 0.0, 1.0, 0.0, 0.0, 1.0, 0.0, 0.0, 1.0, 0.0, 0.0, 1.0, 0.0, 0.0, 1.0, 0.0, 0.0, 1.0, 0.0, 0.0, 1.0, 0.0, 1.0, 0.0, 0.0, 1.0, 0.0, 0.0, 1.0, 0.0, 0.0, 1.0, 0.0, 0.0, 0.0, -1.0, 0.0, 0.0, -1.0, 0.0, 0.0, -1.0, 0.0, 0.0, -1.0, 0.0, -1.0, 0.0, 0.0, -1.0, 0.0, 0.0, -1.0, 0.0, 0.0, -1.0, 0.0])] * 3)])
arm_armature = bpy.data.armatures.new('Armature')  # bones are not reproduced

# ---- objects
ob_armature = bpy.data.objects.new('Armature', arm_armature)
ob_gun = bpy.data.objects.new('Gun', me_gunmesh)
ob_lamp = bpy.data.objects.new('Lamp', light_lamp)
ob_camera = bpy.data.objects.new('Camera', cam_camera)

# ---- transforms, parenting, visibility, modifiers, constraints
ob_armature.location = (0.0, 0.0, 0.0)
ob_armature.rotation_euler = (1.571, -0.0, 0.0)
ob_armature.lineart.crease_threshold = 0.0
ob_gun.parent = ob_armature
ob_gun.matrix_parent_inverse = Matrix(((1.0, 0.0, 0.0, 0.0), (0.0, -1.629e-07, 1.0, 0.0), (0.0, -1.0, -1.629e-07, 0.0), (0.0, 0.0, 0.0, 1.0)))
ob_gun.location = (0.0, -1.02, -0.5487)
ob_gun.rotation_euler = (1.571, -0.0, 0.0)
ob_gun.scale = (1.767, 1.767, 1.767)
ob_gun.color = (0.8, 0.8, 0.8, 1.0)
ob_gun.lineart.crease_threshold = 0.0
_vg = ob_gun.vertex_groups.new(name='Bone')
for _i, _w in zip([0, 1, 4, 5, 6, 7, 8, 9, 10, 14, 15, 16, 17, 18, 19, 20, 21, 22, 28, 29, 30, 31, 32, 33, 34, 35, 36, 38, 39, 40, 41, 42, 43, 44, 45, 50, 51, 52, 53, 54, 55, 56, 57, 62, 63, 64, 65, 66, 67, 68, 69, 70, 76, 77, 78, 79, 80, 81, 82, 83, 84, 85, 86, 87, 88, 89, 90, 95, 98, 102, 103, 104, 105, 106, 107, 108, 109, 110, 111, 112, 113, 114, 115, 116, 118, 119, 120, 121, 122, 123, 124, 125, 130, 131, 132, 133, 135, 136, 137, 138, 139, 141, 142, 143, 144, 146, 147, 149], [0.2004, 0.08736, 0.1007, 0.06572, 0.9679, 0.9718, 0.9699, 0.9895, 0.9787, 0.08713, 0.0605, 0.8564, 0.459, 0.9793, 0.9801, 0.9757, 0.9859, 0.8869, 0.9096, 0.9684, 0.9663, 0.9882, 0.9784, 0.9815, 0.9776, 0.9784, 0.9808, 0.4865, 0.4122, 0.6052, 0.5306, 0.4972, 0.5083, 0.4979, 0.5077, 0.618, 0.6055, 0.6194, 0.6323, 0.16, 0.2003, 0.08734, 0.07934, 0.1007, 0.06569, 0.9674, 0.9679, 0.9718, 0.9704, 0.9699, 0.9895, 0.9787, 0.08707, 0.06047, 0.8564, 0.459, 0.9793, 0.9801, 0.9757, 0.9927, 0.9883, 0.9859, 0.06028, 0.8869, 0.8822, 0.8859, 0.3615, 0.9767, 0.0545, 0.9165, 0.9096, 0.9684, 0.9709, 0.9663, 0.9656, 0.9882, 0.9784, 0.9815, 0.9776, 0.9776, 0.9762, 0.9737, 0.9784, 0.9808, 0.4865, 0.4122, 0.6052, 0.5306, 0.4972, 0.5083, 0.4979, 0.5077, 0.618, 0.6055, 0.6194, 0.6323, 0.6353, 0.4842, 0.5326, 0.4971, 0.4981, 0.6197, 0.6027, 0.611, 0.6174, 0.5075, 0.5087, 0.4041]): _vg.add([_i], _w, 'REPLACE')
_vg = ob_gun.vertex_groups.new(name='Bone.002')
for _i, _w in zip([0, 1, 2, 3, 4, 5, 6, 7, 8, 11, 12, 13, 14, 15, 16, 17, 22, 23, 24, 25, 26, 27, 28, 29, 30, 37, 38, 39, 40, 41, 42, 43, 44, 45, 50, 51, 52, 53, 54, 55, 56, 57, 58, 59, 60, 61, 62, 63, 64, 65, 66, 67, 68, 71, 72, 73, 74, 75, 76, 77, 78, 79, 86, 87, 88, 89, 90, 91, 92, 93, 94, 96, 97, 98, 99, 100, 101, 102, 103, 104, 105, 106, 107, 114, 117, 118, 119, 120, 121, 122, 123, 124, 125, 130, 131, 132, 133, 135, 136, 137, 138, 139, 141, 142, 143, 144, 146, 147, 149], [0.7825, 0.7703, 1.0, 1.0, 0.8922, 0.839, 0.01317, 0.005548, 0.008976, 1.0, 1.0, 1.0, 0.9004, 0.8689, 0.1413, 0.5473, 0.1107, 1.0, 1.0, 1.0, 1.0, 1.0, 0.08842, 0.01194, 0.01646, 1.0, 0.5136, 0.5878, 0.3948, 0.4694, 0.5028, 0.4917, 0.5021, 0.4923, 0.382, 0.3945, 0.3806, 0.3677, 0.8157, 0.7828, 0.7706, 0.74, 1.0, 1.0, 1.0, 1.0, 0.8932, 0.8394, 0.01448, 0.01315, 0.005533, 0.008423, 0.008981, 1.0, 1.0, 1.0, 1.0, 1.0, 0.9012, 0.8693, 0.1412, 0.5474, 0.8392, 0.1107, 0.1149, 0.1136, 0.6439, 1.0, 1.0, 1.0, 1.0, 1.0, 1.0, 0.866, 1.0, 1.0, 1.0, 0.08163, 0.08843, 0.01195, 0.007014, 0.01644, 0.01808, 0.001829, 1.0, 0.5136, 0.5878, 0.3948, 0.4694, 0.5028, 0.4917, 0.5021, 0.4923, 0.382, 0.3945, 0.3806, 0.3677, 0.3647, 0.5158, 0.4674, 0.5029, 0.5019, 0.3803, 0.3973, 0.389, 0.3826, 0.4925, 0.4913, 0.5959]): _vg.add([_i], _w, 'REPLACE')
_vg = ob_gun.vertex_groups.new(name='Bone.003')
for _i, _w in zip([0, 1, 2, 3, 4, 5, 11, 12, 13, 14, 15, 23, 24, 25, 26, 27, 37, 46, 47, 48, 49, 54, 55, 56, 57, 58, 59, 60, 61, 62, 63, 71, 72, 73, 74, 75, 76, 77, 86, 91, 92, 93, 94, 96, 97, 98, 99, 100, 101, 117, 126, 127, 128, 129, 134, 140, 145, 148], [0.005214, 0.1604, 0.03868, 0.03429, 0.01591, 0.1174, 0.05572, 0.05393, 0.05014, 0.02566, 0.09434, 0.05074, 0.03934, 0.05655, 0.05072, 0.051, 0.051, 1.0, 1.0, 1.0, 1.0, 0.01344, 0.005243, 0.1604, 0.1974, 0.03825, 0.03878, 0.03442, 0.03379, 0.016, 0.1174, 0.05582, 0.05405, 0.05496, 0.05717, 0.05031, 0.02574, 0.09436, 0.1221, 0.05079, 0.03941, 0.03951, 0.05072, 0.05663, 0.05803, 0.1028, 0.05088, 0.05134, 0.05109, 0.05109, 1.0, 1.0, 1.0, 1.0, 1.0, 1.0, 1.0, 1.0]): _vg.add([_i], _w, 'REPLACE')
_m = ob_gun.modifiers.new('Armature', 'ARMATURE')
_m.object = ob_armature
ob_lamp.location = (4.076, 1.005, 5.904)
ob_lamp.rotation_euler = (0.6503, 0.05522, 1.866)
ob_lamp.lock_rotations_4d = False
ob_lamp.empty_display_type = 'ARROWS'
ob_lamp.color = (0.0, 0.0, 0.0, 0.0)
ob_lamp.lineart.crease_threshold = 0.0
ob_camera.location = (7.481, -6.508, 5.344)
ob_camera.rotation_euler = (1.109, 0.01082, 0.8149)
ob_camera.lock_rotations_4d = False
ob_camera.empty_display_type = 'ARROWS'
ob_camera.color = (0.0, 0.0, 0.0, 0.0)
ob_camera.display_type = 'WIRE'
ob_camera.lineart.crease_threshold = 0.0

# ---- collection membership
col_collection_1.objects.link(ob_armature)
col_collection_1.objects.link(ob_gun)
col_collection_1.objects.link(ob_lamp)
col_collection_1.objects.link(ob_camera)

# ---- scene / render settings (as saved in the file)
scene.camera = ob_camera
scene.frame_start = 1; scene.frame_end = 51; scene.frame_set(51)
scene.render.engine = 'BLENDER_EEVEE_NEXT'
scene.render.resolution_percentage = 50
scene.render.dither_intensity = 0.0
scene.cycles.use_denoising = False
scene.cycles.samples = 10
scene.cycles.sampling_pattern = 'TABULATED_SOBOL'
scene.cycles.light_sampling_threshold = 0.0
scene.cycles.use_adaptive_sampling = False
scene.cycles.use_light_tree = False
scene.cycles.blur_glossy = 0.0
scene.cycles.pixel_filter_type = 'GAUSSIAN'
scene.cycles.sample_clamp_indirect = 0.0
scene.view_settings.view_transform = 'Standard'
bpy.context.view_layer.update()

